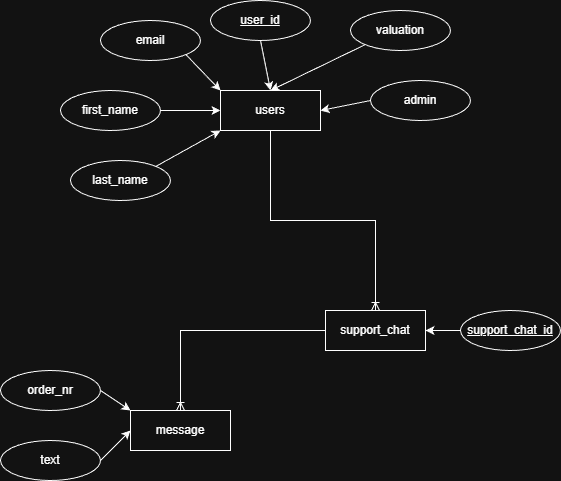

The diagram above was exported from draw.io. Its source (the exported page's mxGraphModel, read from the mxfile embedded in the PNG):
<mxGraphModel dx="1410" dy="833" grid="1" gridSize="10" guides="1" tooltips="1" connect="1" arrows="1" fold="1" page="1" pageScale="1" pageWidth="850" pageHeight="1100" math="0" shadow="0">
  <root>
    <mxCell id="0" />
    <mxCell id="1" parent="0" />
    <mxCell id="mG1zV9PD4YbM4CnQ9la_-2" parent="1" style="whiteSpace=wrap;html=1;align=center;" value="users" vertex="1">
      <mxGeometry height="40" width="100" x="320" y="460" as="geometry" />
    </mxCell>
    <mxCell id="mG1zV9PD4YbM4CnQ9la_-21" edge="1" parent="1" source="mG1zV9PD4YbM4CnQ9la_-3" style="edgeStyle=none;rounded=0;orthogonalLoop=1;jettySize=auto;html=1;exitX=0.5;exitY=1;exitDx=0;exitDy=0;entryX=0.5;entryY=0;entryDx=0;entryDy=0;" target="mG1zV9PD4YbM4CnQ9la_-2">
      <mxGeometry relative="1" as="geometry" />
    </mxCell>
    <mxCell id="mG1zV9PD4YbM4CnQ9la_-3" parent="1" style="ellipse;whiteSpace=wrap;html=1;align=center;fontStyle=4;" value="user_id" vertex="1">
      <mxGeometry height="40" width="100" x="310" y="370" as="geometry" />
    </mxCell>
    <mxCell id="mG1zV9PD4YbM4CnQ9la_-20" edge="1" parent="1" source="mG1zV9PD4YbM4CnQ9la_-4" style="edgeStyle=none;rounded=0;orthogonalLoop=1;jettySize=auto;html=1;exitX=1;exitY=1;exitDx=0;exitDy=0;entryX=0;entryY=0;entryDx=0;entryDy=0;" target="mG1zV9PD4YbM4CnQ9la_-2">
      <mxGeometry relative="1" as="geometry" />
    </mxCell>
    <mxCell id="mG1zV9PD4YbM4CnQ9la_-4" parent="1" style="ellipse;whiteSpace=wrap;html=1;align=center;" value="email" vertex="1">
      <mxGeometry height="40" width="100" x="200" y="390" as="geometry" />
    </mxCell>
    <mxCell id="mG1zV9PD4YbM4CnQ9la_-19" edge="1" parent="1" source="mG1zV9PD4YbM4CnQ9la_-5" style="edgeStyle=none;rounded=0;orthogonalLoop=1;jettySize=auto;html=1;exitX=1;exitY=0.5;exitDx=0;exitDy=0;entryX=0;entryY=0.5;entryDx=0;entryDy=0;" target="mG1zV9PD4YbM4CnQ9la_-2">
      <mxGeometry relative="1" as="geometry" />
    </mxCell>
    <mxCell id="mG1zV9PD4YbM4CnQ9la_-5" parent="1" style="ellipse;whiteSpace=wrap;html=1;align=center;" value="first_name" vertex="1">
      <mxGeometry height="40" width="100" x="160" y="460" as="geometry" />
    </mxCell>
    <mxCell id="mG1zV9PD4YbM4CnQ9la_-18" edge="1" parent="1" source="mG1zV9PD4YbM4CnQ9la_-6" style="edgeStyle=none;rounded=0;orthogonalLoop=1;jettySize=auto;html=1;exitX=1;exitY=0;exitDx=0;exitDy=0;entryX=0;entryY=1;entryDx=0;entryDy=0;" target="mG1zV9PD4YbM4CnQ9la_-2">
      <mxGeometry relative="1" as="geometry" />
    </mxCell>
    <mxCell id="mG1zV9PD4YbM4CnQ9la_-6" parent="1" style="ellipse;whiteSpace=wrap;html=1;align=center;" value="last_name" vertex="1">
      <mxGeometry height="40" width="100" x="170" y="530" as="geometry" />
    </mxCell>
    <mxCell id="mG1zV9PD4YbM4CnQ9la_-22" edge="1" parent="1" source="mG1zV9PD4YbM4CnQ9la_-7" style="edgeStyle=none;rounded=0;orthogonalLoop=1;jettySize=auto;html=1;exitX=0;exitY=1;exitDx=0;exitDy=0;entryX=0.5;entryY=0;entryDx=0;entryDy=0;" target="mG1zV9PD4YbM4CnQ9la_-2">
      <mxGeometry relative="1" as="geometry" />
    </mxCell>
    <mxCell id="mG1zV9PD4YbM4CnQ9la_-7" parent="1" style="ellipse;whiteSpace=wrap;html=1;align=center;" value="valuation" vertex="1">
      <mxGeometry height="40" width="100" x="450" y="380" as="geometry" />
    </mxCell>
    <mxCell id="mG1zV9PD4YbM4CnQ9la_-23" edge="1" parent="1" source="mG1zV9PD4YbM4CnQ9la_-8" style="edgeStyle=none;rounded=0;orthogonalLoop=1;jettySize=auto;html=1;exitX=0;exitY=0.5;exitDx=0;exitDy=0;entryX=1;entryY=0.5;entryDx=0;entryDy=0;" target="mG1zV9PD4YbM4CnQ9la_-2">
      <mxGeometry relative="1" as="geometry" />
    </mxCell>
    <mxCell id="mG1zV9PD4YbM4CnQ9la_-8" parent="1" style="ellipse;whiteSpace=wrap;html=1;align=center;" value="admin" vertex="1">
      <mxGeometry height="40" width="100" x="470" y="450" as="geometry" />
    </mxCell>
    <mxCell id="mG1zV9PD4YbM4CnQ9la_-9" parent="1" style="whiteSpace=wrap;html=1;align=center;" value="support_chat" vertex="1">
      <mxGeometry height="40" width="100" x="425" y="680" as="geometry" />
    </mxCell>
    <mxCell id="mG1zV9PD4YbM4CnQ9la_-10" edge="1" parent="1" source="mG1zV9PD4YbM4CnQ9la_-2" style="edgeStyle=orthogonalEdgeStyle;fontSize=12;html=1;endArrow=ERoneToMany;rounded=0;entryX=0.5;entryY=0;entryDx=0;entryDy=0;exitX=0.5;exitY=1;exitDx=0;exitDy=0;" target="mG1zV9PD4YbM4CnQ9la_-9" value="">
      <mxGeometry height="100" relative="1" width="100" as="geometry">
        <mxPoint x="310" y="600" as="sourcePoint" />
        <mxPoint x="410" y="500" as="targetPoint" />
      </mxGeometry>
    </mxCell>
    <mxCell id="mG1zV9PD4YbM4CnQ9la_-11" parent="1" style="whiteSpace=wrap;html=1;align=center;" value="message" vertex="1">
      <mxGeometry height="40" width="100" x="230" y="780" as="geometry" />
    </mxCell>
    <mxCell id="mG1zV9PD4YbM4CnQ9la_-12" edge="1" parent="1" source="mG1zV9PD4YbM4CnQ9la_-9" style="edgeStyle=orthogonalEdgeStyle;fontSize=12;html=1;endArrow=ERoneToMany;rounded=0;entryX=0.5;entryY=0;entryDx=0;entryDy=0;exitX=0;exitY=0.5;exitDx=0;exitDy=0;" target="mG1zV9PD4YbM4CnQ9la_-11" value="">
      <mxGeometry height="100" relative="1" width="100" as="geometry">
        <mxPoint x="270" y="720" as="sourcePoint" />
        <mxPoint x="135" y="880" as="targetPoint" />
      </mxGeometry>
    </mxCell>
    <mxCell id="mG1zV9PD4YbM4CnQ9la_-24" edge="1" parent="1" source="mG1zV9PD4YbM4CnQ9la_-14" style="edgeStyle=none;rounded=0;orthogonalLoop=1;jettySize=auto;html=1;exitX=0;exitY=0.5;exitDx=0;exitDy=0;entryX=1;entryY=0.5;entryDx=0;entryDy=0;" target="mG1zV9PD4YbM4CnQ9la_-9">
      <mxGeometry relative="1" as="geometry" />
    </mxCell>
    <mxCell id="mG1zV9PD4YbM4CnQ9la_-14" parent="1" style="ellipse;whiteSpace=wrap;html=1;align=center;fontStyle=4;" value="support_chat_id" vertex="1">
      <mxGeometry height="40" width="100" x="560" y="680" as="geometry" />
    </mxCell>
    <mxCell id="mG1zV9PD4YbM4CnQ9la_-26" edge="1" parent="1" source="mG1zV9PD4YbM4CnQ9la_-15" style="edgeStyle=none;rounded=0;orthogonalLoop=1;jettySize=auto;html=1;exitX=1;exitY=0.5;exitDx=0;exitDy=0;entryX=0;entryY=0.5;entryDx=0;entryDy=0;" target="mG1zV9PD4YbM4CnQ9la_-11">
      <mxGeometry relative="1" as="geometry" />
    </mxCell>
    <mxCell id="mG1zV9PD4YbM4CnQ9la_-15" parent="1" style="ellipse;whiteSpace=wrap;html=1;align=center;" value="text" vertex="1">
      <mxGeometry height="40" width="100" x="100" y="810" as="geometry" />
    </mxCell>
    <mxCell id="mG1zV9PD4YbM4CnQ9la_-25" edge="1" parent="1" source="mG1zV9PD4YbM4CnQ9la_-16" style="edgeStyle=none;rounded=0;orthogonalLoop=1;jettySize=auto;html=1;exitX=1;exitY=0.5;exitDx=0;exitDy=0;entryX=0;entryY=0;entryDx=0;entryDy=0;" target="mG1zV9PD4YbM4CnQ9la_-11">
      <mxGeometry relative="1" as="geometry" />
    </mxCell>
    <mxCell id="mG1zV9PD4YbM4CnQ9la_-16" parent="1" style="ellipse;whiteSpace=wrap;html=1;align=center;" value="order_nr" vertex="1">
      <mxGeometry height="40" width="100" x="100" y="740" as="geometry" />
    </mxCell>
  </root>
</mxGraphModel>